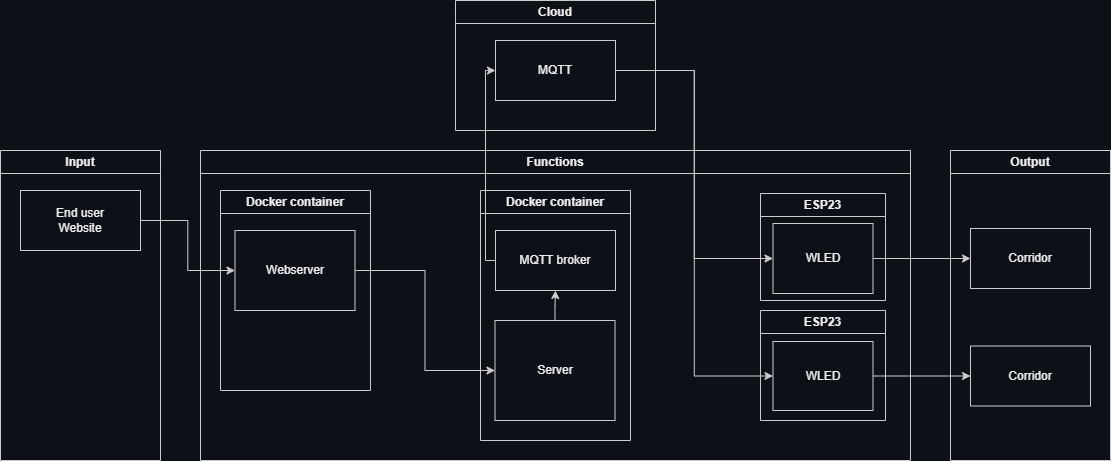

The diagram above was exported from draw.io. Its source (the exported page's mxGraphModel, read from the mxfile embedded in the PNG):
<mxGraphModel dx="1219" dy="579" grid="1" gridSize="10" guides="1" tooltips="1" connect="1" arrows="1" fold="1" page="1" pageScale="1" pageWidth="1169" pageHeight="827" background="#0d1117" math="0" shadow="0">
  <root>
    <mxCell id="0" />
    <mxCell id="1" parent="0" />
    <mxCell id="2" value="Input" style="swimlane;whiteSpace=wrap;html=1;swimlaneLine=1;shadow=0;rounded=0;fillColor=none;strokeColor=#CCCCCC;fontColor=#eee;" parent="1" vertex="1">
      <mxGeometry x="30" y="170" width="160" height="310" as="geometry" />
    </mxCell>
    <mxCell id="3" value="End user&lt;br&gt;Website" style="rounded=0;whiteSpace=wrap;html=1;swimlaneLine=1;shadow=0;fillColor=none;strokeColor=#CCCCCC;fontColor=#eee;" parent="2" vertex="1">
      <mxGeometry x="20" y="40" width="120" height="60" as="geometry" />
    </mxCell>
    <mxCell id="4" value="Functions" style="swimlane;whiteSpace=wrap;html=1;swimlaneLine=1;shadow=0;rounded=0;fillColor=none;strokeColor=#CCCCCC;fontColor=#eee;" parent="1" vertex="1">
      <mxGeometry x="230" y="170" width="710" height="310" as="geometry">
        <mxRectangle x="190" y="10" width="100" height="30" as="alternateBounds" />
      </mxGeometry>
    </mxCell>
    <mxCell id="44" value="Docker container" style="swimlane;whiteSpace=wrap;html=1;swimlaneLine=1;shadow=0;rounded=0;fillColor=none;strokeColor=#CCCCCC;fontColor=#eee;" parent="4" vertex="1">
      <mxGeometry x="280" y="40" width="150" height="250" as="geometry" />
    </mxCell>
    <mxCell id="31" value="MQTT broker" style="rounded=0;whiteSpace=wrap;html=1;swimlaneLine=1;shadow=0;fillColor=none;strokeColor=#CCCCCC;fontColor=#eee;" parent="44" vertex="1">
      <mxGeometry x="15" y="40" width="120" height="60" as="geometry" />
    </mxCell>
    <mxCell id="38" value="Server" style="rounded=0;whiteSpace=wrap;html=1;swimlaneLine=1;shadow=0;fillColor=none;strokeColor=#CCCCCC;fontColor=#eee;" parent="44" vertex="1">
      <mxGeometry x="14.5" y="130" width="120" height="100" as="geometry" />
    </mxCell>
    <mxCell id="43" style="edgeStyle=orthogonalEdgeStyle;rounded=0;html=1;exitX=0.5;exitY=0;exitDx=0;exitDy=0;entryX=0.5;entryY=1;entryDx=0;entryDy=0;swimlaneLine=1;shadow=0;fillColor=none;strokeColor=#CCCCCC;fontColor=#eee;" parent="44" source="38" target="31" edge="1">
      <mxGeometry relative="1" as="geometry" />
    </mxCell>
    <mxCell id="50" value="Docker container" style="swimlane;whiteSpace=wrap;html=1;swimlaneLine=1;shadow=0;rounded=0;fillColor=none;strokeColor=#CCCCCC;fontColor=#eee;" parent="4" vertex="1">
      <mxGeometry x="20" y="40" width="150" height="200" as="geometry" />
    </mxCell>
    <mxCell id="39" value="Webserver" style="rounded=0;whiteSpace=wrap;html=1;swimlaneLine=1;shadow=0;fillColor=none;strokeColor=#CCCCCC;fontColor=#eee;" parent="50" vertex="1">
      <mxGeometry x="14.5" y="40" width="120" height="80" as="geometry" />
    </mxCell>
    <mxCell id="51" style="edgeStyle=orthogonalEdgeStyle;rounded=0;html=1;exitX=1;exitY=0.5;exitDx=0;exitDy=0;entryX=0;entryY=0.5;entryDx=0;entryDy=0;swimlaneLine=1;shadow=0;fillColor=none;strokeColor=#CCCCCC;fontColor=#eee;" parent="4" source="39" target="38" edge="1">
      <mxGeometry relative="1" as="geometry" />
    </mxCell>
    <mxCell id="53" value="ESP23" style="swimlane;whiteSpace=wrap;html=1;swimlaneLine=1;shadow=0;rounded=0;fillColor=none;strokeColor=#CCCCCC;fontColor=#eee;" parent="4" vertex="1">
      <mxGeometry x="560" y="43" width="125" height="107" as="geometry" />
    </mxCell>
    <mxCell id="32" value="WLED" style="rounded=0;whiteSpace=wrap;html=1;swimlaneLine=1;shadow=0;fillColor=none;strokeColor=#CCCCCC;fontColor=#eee;" parent="53" vertex="1">
      <mxGeometry x="12.5" y="30" width="100" height="70" as="geometry" />
    </mxCell>
    <mxCell id="54" value="ESP23" style="swimlane;whiteSpace=wrap;html=1;swimlaneLine=1;shadow=0;rounded=0;fillColor=none;strokeColor=#CCCCCC;fontColor=#eee;" parent="4" vertex="1">
      <mxGeometry x="560" y="160" width="125" height="110" as="geometry" />
    </mxCell>
    <mxCell id="33" value="WLED" style="rounded=0;whiteSpace=wrap;html=1;swimlaneLine=1;shadow=0;fillColor=none;strokeColor=#CCCCCC;fontColor=#eee;" parent="54" vertex="1">
      <mxGeometry x="12.5" y="31" width="100" height="69" as="geometry" />
    </mxCell>
    <mxCell id="5" value="Output" style="swimlane;whiteSpace=wrap;html=1;swimlaneLine=1;shadow=0;rounded=0;fillColor=none;strokeColor=#CCCCCC;fontColor=#eee;" parent="1" vertex="1">
      <mxGeometry x="980" y="170" width="160" height="310" as="geometry" />
    </mxCell>
    <mxCell id="14" value="Corridor" style="rounded=0;whiteSpace=wrap;html=1;swimlaneLine=1;shadow=0;fillColor=none;strokeColor=#CCCCCC;fontColor=#eee;" parent="5" vertex="1">
      <mxGeometry x="20" y="78" width="120" height="60" as="geometry" />
    </mxCell>
    <mxCell id="15" value="Corridor" style="rounded=0;whiteSpace=wrap;html=1;swimlaneLine=1;shadow=0;fillColor=none;strokeColor=#CCCCCC;fontColor=#eee;" parent="5" vertex="1">
      <mxGeometry x="20" y="195.5" width="120" height="60" as="geometry" />
    </mxCell>
    <mxCell id="47" style="edgeStyle=orthogonalEdgeStyle;rounded=0;html=1;exitX=1;exitY=0.5;exitDx=0;exitDy=0;entryX=0;entryY=0.5;entryDx=0;entryDy=0;swimlaneLine=1;shadow=0;fillColor=none;strokeColor=#CCCCCC;fontColor=#eee;" parent="1" source="33" target="15" edge="1">
      <mxGeometry relative="1" as="geometry" />
    </mxCell>
    <mxCell id="46" style="edgeStyle=orthogonalEdgeStyle;rounded=0;html=1;exitX=1;exitY=0.5;exitDx=0;exitDy=0;entryX=0;entryY=0.5;entryDx=0;entryDy=0;swimlaneLine=1;shadow=0;fillColor=none;strokeColor=#CCCCCC;fontColor=#eee;" parent="1" source="32" target="14" edge="1">
      <mxGeometry relative="1" as="geometry" />
    </mxCell>
    <mxCell id="24" value="Cloud" style="swimlane;whiteSpace=wrap;html=1;swimlaneLine=1;shadow=0;rounded=0;fillColor=none;strokeColor=#CCCCCC;fontColor=#eee;" parent="1" vertex="1">
      <mxGeometry x="485" y="20" width="200" height="130" as="geometry" />
    </mxCell>
    <mxCell id="25" value="MQTT" style="rounded=0;whiteSpace=wrap;html=1;swimlaneLine=1;shadow=0;fillColor=none;strokeColor=#CCCCCC;fontColor=#eee;" parent="24" vertex="1">
      <mxGeometry x="40" y="40" width="120" height="60" as="geometry" />
    </mxCell>
    <mxCell id="35" style="edgeStyle=orthogonalEdgeStyle;rounded=0;html=1;exitX=1;exitY=0.5;exitDx=0;exitDy=0;entryX=0;entryY=0.5;entryDx=0;entryDy=0;swimlaneLine=1;shadow=0;fillColor=none;strokeColor=#CCCCCC;fontColor=#eee;" parent="1" source="25" target="33" edge="1">
      <mxGeometry relative="1" as="geometry" />
    </mxCell>
    <mxCell id="36" style="edgeStyle=orthogonalEdgeStyle;rounded=0;html=1;exitX=1;exitY=0.5;exitDx=0;exitDy=0;entryX=0;entryY=0.5;entryDx=0;entryDy=0;swimlaneLine=1;shadow=0;fillColor=none;strokeColor=#CCCCCC;fontColor=#eee;" parent="1" source="25" target="32" edge="1">
      <mxGeometry relative="1" as="geometry" />
    </mxCell>
    <mxCell id="56" style="edgeStyle=orthogonalEdgeStyle;rounded=0;html=1;exitX=1;exitY=0.5;exitDx=0;exitDy=0;entryX=0;entryY=0.5;entryDx=0;entryDy=0;swimlaneLine=1;shadow=0;fillColor=none;strokeColor=#CCCCCC;fontColor=#eee;" parent="1" source="3" target="39" edge="1">
      <mxGeometry relative="1" as="geometry" />
    </mxCell>
    <mxCell id="57" style="edgeStyle=orthogonalEdgeStyle;rounded=0;html=1;exitX=0;exitY=0.5;exitDx=0;exitDy=0;entryX=0;entryY=0.5;entryDx=0;entryDy=0;swimlaneLine=1;shadow=0;fillColor=none;strokeColor=#CCCCCC;fontColor=#eee;" parent="1" source="31" target="25" edge="1">
      <mxGeometry relative="1" as="geometry" />
    </mxCell>
  </root>
</mxGraphModel>